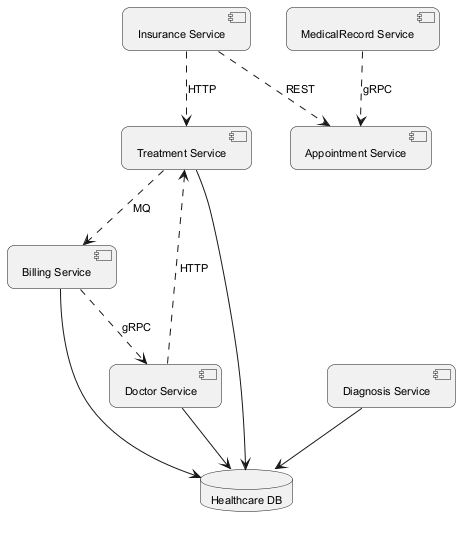

The diagram above was rendered by PlantUML. Its source (embedded in the PNG):
@startuml
skinparam backgroundColor #FFFFFF
skinparam roundCorner 15
skinparam defaultFontSize 11
component "Insurance Service" as C_InsuranceService
component "Billing Service" as C_BillingService
component "Treatment Service" as C_TreatmentService
component "Doctor Service" as C_DoctorService
component "Appointment Service" as C_AppointmentService
component "Diagnosis Service" as C_DiagnosisService
component "MedicalRecord Service" as C_MedicalRecordService
database "Healthcare DB" as DB_healthcare
C_BillingService --> DB_healthcare
C_TreatmentService --> DB_healthcare
C_DoctorService --> DB_healthcare
C_DiagnosisService --> DB_healthcare
C_DoctorService ..> C_TreatmentService : HTTP
C_InsuranceService ..> C_AppointmentService : REST
C_MedicalRecordService ..> C_AppointmentService : gRPC
C_InsuranceService ..> C_TreatmentService : HTTP
C_TreatmentService ..> C_BillingService : MQ
C_BillingService ..> C_DoctorService : gRPC
@enduml